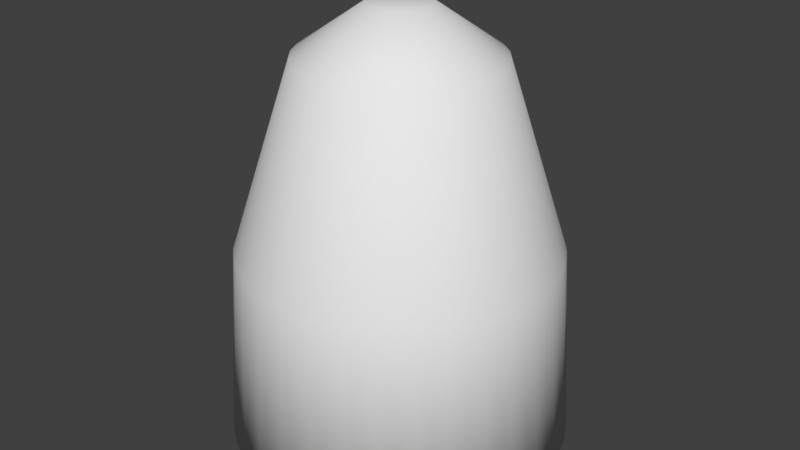 # Source: can_light.blend  (saved by Blender 2.79.0; exported with 4.5.12 LTS)
import bpy
from mathutils import Matrix  # noqa: F401  (used for matrix-valued properties, if any)

bpy.ops.wm.read_factory_settings(use_empty=True)
scene = bpy.context.scene
scene.name = 'Scene'

# ---- collections
col_collection_1 = bpy.data.collections.new('Collection 1'); scene.collection.children.link(col_collection_1)

# ---- world
world_world = bpy.data.worlds.new('World'); scene.world = world_world
world_world.color = (0.05088, 0.05088, 0.05088)
world_world.use_sun_shadow = False
world_world.sun_shadow_jitter_overblur = 0.0
world_world.cycles.sampling_method = 'MANUAL'

# ---- meshes
me_cylinder = bpy.data.meshes.new('Cylinder')
me_cylinder.from_pydata([(-5.753e-08, 1.484, -1.0), (1.766e-08, 0.8513, 2.331), (0.2896, 1.456, -1.0), (0.1661, 0.8349, 2.331), (0.5681, 1.371, -1.0), (0.3258, 0.7865, 2.331), (0.8247, 1.234, -1.0), (0.473, 0.7078, 2.331), (1.05, 1.05, -1.0), (0.602, 0.602, 2.331), (1.234, 0.8247, -1.0), (0.7078, 0.473, 2.331), (1.371, 0.5681, -1.0), (0.7865, 0.3258, 2.331), (1.456, 0.2896, -1.0), (0.8349, 0.1661, 2.331), (1.484, -2.6e-08, -1.0), (0.8513, 1.066e-07, 2.331), (1.456, -0.2896, -1.0), (0.8349, -0.1661, 2.331), (1.371, -0.5681, -1.0), (0.7865, -0.3258, 2.331), (1.234, -0.8247, -1.0), (0.7078, -0.473, 2.331), (1.05, -1.05, -1.0), (0.602, -0.602, 2.331), (0.8247, -1.234, -1.0), (0.473, -0.7078, 2.331), (0.5681, -1.371, -1.0), (0.3258, -0.7865, 2.331), (0.2896, -1.456, -1.0), (0.1661, -0.8349, 2.331), (-5.412e-07, -1.484, -1.0), (-2.597e-07, -0.8513, 2.331), (-0.2896, -1.456, -1.0), (-0.1661, -0.8349, 2.331), (-0.5681, -1.371, -1.0), (-0.3258, -0.7865, 2.331), (-0.8247, -1.234, -1.0), (-0.473, -0.7078, 2.331), (-1.05, -1.05, -1.0), (-0.602, -0.602, 2.331), (-1.234, -0.8247, -1.0), (-0.7078, -0.473, 2.331), (-1.371, -0.5681, -1.0), (-0.7865, -0.3258, 2.331), (-1.456, -0.2896, -1.0), (-0.8349, -0.1661, 2.331), (-1.484, 1.295e-06, -1.0), (-0.8513, 8.644e-07, 2.331), (-1.456, 0.2896, -1.0), (-0.8349, 0.1661, 2.331), (-1.371, 0.5681, -1.0), (-0.7865, 0.3258, 2.331), (-1.234, 0.8247, -1.0), (-0.7078, 0.473, 2.331), (-1.05, 1.05, -1.0), (-0.602, 0.602, 2.331), (-0.8247, 1.234, -1.0), (-0.473, 0.7078, 2.331), (-0.5681, 1.371, -1.0), (-0.3258, 0.7865, 2.331), (-0.2896, 1.456, -1.0), (-0.1661, 0.8349, 2.331), (0.1449, 1.472, -1.001), (0.08309, 0.8437, 2.331), (-1.849e-08, 1.373, 0.7044), (0.2679, 1.347, 0.7044), (0.4292, 1.415, -1.001), (0.2461, 0.8112, 2.331), (0.5256, 1.269, 0.7044), (0.6971, 1.304, -1.001), (0.3996, 0.7476, 2.331), (0.763, 1.142, 0.7044), (0.9381, 1.143, -1.001), (0.5378, 0.6553, 2.331), (0.9712, 0.9712, 0.7044), (1.143, 0.9381, -1.001), (0.6553, 0.5378, 2.331), (1.142, 0.763, 0.7044), (1.304, 0.6971, -1.001), (0.7476, 0.3996, 2.331), (1.269, 0.5256, 0.7044), (1.415, 0.4292, -1.001), (0.8112, 0.2461, 2.331), (1.347, 0.2679, 0.7044), (1.472, 0.1449, -1.001), (0.8437, 0.08309, 2.331), (1.373, 4.288e-08, 0.7044), (1.472, -0.1449, -1.001), (0.8437, -0.08309, 2.331), (1.347, -0.2679, 0.7044), (1.415, -0.4292, -1.001), (0.8112, -0.2461, 2.331), (1.269, -0.5256, 0.7044), (1.304, -0.6971, -1.001), (0.7476, -0.3996, 2.331), (1.142, -0.763, 0.7044), (1.143, -0.9381, -1.001), (0.6553, -0.5378, 2.331), (0.9712, -0.9712, 0.7044), (0.9381, -1.143, -1.001), (0.5378, -0.6553, 2.331), (0.763, -1.142, 0.7044), (0.6971, -1.304, -1.001), (0.3996, -0.7476, 2.331), (0.5256, -1.269, 0.7044), (0.4292, -1.415, -1.001), (0.2461, -0.8112, 2.331), (0.2679, -1.347, 0.7044), (0.1449, -1.472, -1.001), (0.08309, -0.8437, 2.331), (-3.951e-07, -1.373, 0.7044), (-0.1449, -1.472, -1.001), (-0.08309, -0.8437, 2.331), (-0.2679, -1.347, 0.7044), (-0.4292, -1.415, -1.001), (-0.2461, -0.8112, 2.331), (-0.5256, -1.269, 0.7044), (-0.6971, -1.304, -1.001), (-0.3996, -0.7476, 2.331), (-0.763, -1.142, 0.7044), (-0.9381, -1.143, -1.001), (-0.5378, -0.6553, 2.331), (-0.9712, -0.9712, 0.7044), (-1.143, -0.9381, -1.001), (-0.6553, -0.5378, 2.331), (-1.142, -0.763, 0.7044), (-1.304, -0.6971, -1.001), (-0.7476, -0.3996, 2.331), (-1.269, -0.5256, 0.7044), (-1.415, -0.4292, -1.001), (-0.8112, -0.2461, 2.331), (-1.347, -0.2679, 0.7044), (-1.472, -0.1449, -1.001), (-0.8437, -0.08309, 2.331), (-1.373, 1.072e-06, 0.7044), (-1.472, 0.1449, -1.001), (-0.8437, 0.08309, 2.331), (-1.347, 0.2679, 0.7044), (-1.415, 0.4292, -1.001), (-0.8112, 0.2461, 2.331), (-1.269, 0.5256, 0.7044), (-1.304, 0.6971, -1.001), (-0.7476, 0.3996, 2.331), (-1.142, 0.763, 0.7044), (-1.143, 0.9381, -1.001), (-0.6553, 0.5378, 2.331), (-0.9712, 0.9712, 0.7044), (-0.9381, 1.143, -1.001), (-0.5378, 0.6553, 2.331), (-0.763, 1.142, 0.7044), (-0.6971, 1.304, -1.001), (-0.3996, 0.7476, 2.331), (-0.5256, 1.269, 0.7044), (-0.4292, 1.415, -1.001), (-0.2461, 0.8112, 2.331), (-0.2679, 1.347, 0.7044), (-0.1449, 1.472, -1.001), (-0.08309, 0.8437, 2.331), (-0.1342, 1.362, 0.7046), (-0.3974, 1.31, 0.7046), (-0.6453, 1.207, 0.7046), (-0.8684, 1.058, 0.7046), (-1.058, 0.8684, 0.7046), (-1.207, 0.6453, 0.7046), (-1.31, 0.3974, 0.7046), (-1.362, 0.1342, 0.7046), (-1.362, -0.1342, 0.7046), (-1.31, -0.3974, 0.7046), (-1.207, -0.6453, 0.7046), (-1.058, -0.8684, 0.7046), (-0.8684, -1.058, 0.7046), (-0.6453, -1.207, 0.7046), (-0.3974, -1.31, 0.7046), (-0.1342, -1.362, 0.7046), (0.1342, -1.362, 0.7046), (0.3974, -1.31, 0.7046), (0.6453, -1.207, 0.7046), (0.8684, -1.058, 0.7046), (1.058, -0.8684, 0.7046), (1.207, -0.6453, 0.7046), (1.31, -0.3974, 0.7046), (1.362, -0.1342, 0.7046), (1.362, 0.1342, 0.7046), (1.31, 0.3974, 0.7046), (1.207, 0.6453, 0.7046), (1.058, 0.8684, 0.7046), (0.8684, 1.058, 0.7046), (0.6453, 1.207, 0.7046), (0.3974, 1.31, 0.7046), (0.1342, 1.362, 0.7046), (0.0259, 0.263, 2.744), (1.793e-07, 0.2653, 2.743), (0.0767, 0.2529, 2.744), (0.05177, 0.2602, 2.743), (0.1246, 0.233, 2.744), (0.1015, 0.2451, 2.743), (0.1676, 0.2043, 2.744), (0.1474, 0.2206, 2.743), (0.2043, 0.1676, 2.744), (0.1876, 0.1876, 2.743), (0.233, 0.1246, 2.744), (0.2206, 0.1474, 2.743), (0.2529, 0.0767, 2.744), (0.2451, 0.1015, 2.743), (0.263, 0.0259, 2.744), (0.2602, 0.05177, 2.743), (0.263, -0.0259, 2.744), (0.2653, 2.502e-07, 2.743), (0.2529, -0.0767, 2.744), (0.2602, -0.05177, 2.743), (0.233, -0.1246, 2.744), (0.2451, -0.1015, 2.743), (0.2043, -0.1676, 2.744), (0.2206, -0.1474, 2.743), (0.1676, -0.2043, 2.744), (0.1876, -0.1876, 2.743), (0.1246, -0.233, 2.744), (0.1474, -0.2206, 2.743), (0.0767, -0.2529, 2.744), (0.1015, -0.2451, 2.743), (0.0259, -0.263, 2.744), (0.05177, -0.2602, 2.743), (-0.0259, -0.263, 2.744), (9.281e-08, -0.2653, 2.743), (-0.0767, -0.2529, 2.744), (-0.05177, -0.2602, 2.743), (-0.1246, -0.233, 2.744), (-0.1015, -0.2451, 2.743), (-0.1676, -0.2043, 2.744), (-0.1474, -0.2206, 2.743), (-0.2043, -0.1676, 2.744), (-0.1876, -0.1876, 2.743), (-0.233, -0.1246, 2.744), (-0.2206, -0.1474, 2.743), (-0.2529, -0.0767, 2.744), (-0.2451, -0.1015, 2.743), (-0.263, -0.0259, 2.744), (-0.2602, -0.05177, 2.743), (-0.263, 0.0259, 2.744), (-0.2653, 4.864e-07, 2.743), (-0.2529, 0.07671, 2.744), (-0.2602, 0.05177, 2.743), (-0.233, 0.1246, 2.744), (-0.2451, 0.1015, 2.743), (-0.2043, 0.1676, 2.744), (-0.2206, 0.1474, 2.743), (-0.1676, 0.2043, 2.744), (-0.1876, 0.1876, 2.743), (-0.1246, 0.233, 2.744), (-0.1474, 0.2206, 2.743), (-0.0767, 0.2529, 2.744), (-0.1015, 0.2451, 2.743), (-0.0259, 0.263, 2.744), (-0.05177, 0.2602, 2.743), (-5.753e-08, 1.337, -1.01), (1.766e-08, 0.731, 2.244), (0.2608, 1.311, -1.01), (0.1426, 0.717, 2.244), (0.5116, 1.235, -1.01), (0.2798, 0.6754, 2.244), (0.7427, 1.112, -1.01), (0.4061, 0.6078, 2.244), (0.9453, 0.9453, -1.01), (0.5169, 0.5169, 2.244), (1.112, 0.7427, -1.01), (0.6078, 0.4061, 2.244), (1.235, 0.5116, -1.01), (0.6754, 0.2798, 2.244), (1.311, 0.2608, -1.01), (0.717, 0.1426, 2.244), (1.337, -2.6e-08, -1.01), (0.731, 1.066e-07, 2.244), (1.311, -0.2608, -1.01), (0.717, -0.1426, 2.244), (1.235, -0.5116, -1.01), (0.6754, -0.2798, 2.244), (1.112, -0.7427, -1.01), (0.6078, -0.4061, 2.244), (0.9453, -0.9453, -1.01), (0.5169, -0.5169, 2.244), (0.7427, -1.112, -1.01), (0.4061, -0.6078, 2.244), (0.5116, -1.235, -1.01), (0.2798, -0.6754, 2.244), (0.2608, -1.311, -1.01), (0.1426, -0.717, 2.244), (-5.412e-07, -1.337, -1.01), (-2.597e-07, -0.731, 2.244), (-0.2608, -1.311, -1.01), (-0.1426, -0.717, 2.244), (-0.5116, -1.235, -1.01), (-0.2798, -0.6754, 2.244), (-0.7427, -1.112, -1.01), (-0.4061, -0.6078, 2.244), (-0.9453, -0.9453, -1.01), (-0.5169, -0.5169, 2.244), (-1.112, -0.7427, -1.01), (-0.6078, -0.4061, 2.244), (-1.235, -0.5116, -1.01), (-0.6754, -0.2798, 2.244), (-1.311, -0.2608, -1.01), (-0.717, -0.1426, 2.244), (-1.337, 1.295e-06, -1.01), (-0.731, 8.644e-07, 2.244), (-1.311, 0.2608, -1.01), (-0.717, 0.1426, 2.244), (-1.235, 0.5116, -1.01), (-0.6754, 0.2798, 2.244), (-1.112, 0.7427, -1.01), (-0.6078, 0.4061, 2.244), (-0.9453, 0.9453, -1.01), (-0.5169, 0.5169, 2.244), (-0.7427, 1.112, -1.01), (-0.4061, 0.6078, 2.244), (-0.5116, 1.235, -1.01), (-0.2798, 0.6754, 2.244), (-0.2608, 1.311, -1.01), (-0.1426, 0.717, 2.244), (0.1305, 1.325, -1.011), (0.0714, 0.7249, 2.244), (-1.849e-08, 1.228, 0.6769), (0.2396, 1.204, 0.6769), (0.3864, 1.274, -1.011), (0.2115, 0.6971, 2.244), (0.4699, 1.135, 0.6769), (0.6274, 1.174, -1.011), (0.3434, 0.6424, 2.244), (0.6822, 1.021, 0.6769), (0.8444, 1.029, -1.011), (0.4621, 0.5631, 2.244), (0.8683, 0.8683, 0.6769), (1.029, 0.8444, -1.011), (0.5631, 0.4621, 2.244), (1.021, 0.6822, 0.6769), (1.174, 0.6274, -1.011), (0.6424, 0.3434, 2.244), (1.135, 0.4699, 0.6769), (1.274, 0.3864, -1.011), (0.6971, 0.2115, 2.244), (1.204, 0.2396, 0.6769), (1.325, 0.1305, -1.011), (0.7249, 0.0714, 2.244), (1.228, 4.288e-08, 0.6769), (1.325, -0.1305, -1.011), (0.7249, -0.0714, 2.244), (1.204, -0.2396, 0.6769), (1.274, -0.3864, -1.011), (0.6971, -0.2115, 2.244), (1.135, -0.4699, 0.6769), (1.174, -0.6274, -1.011), (0.6424, -0.3434, 2.244), (1.021, -0.6822, 0.6769), (1.029, -0.8444, -1.011), (0.5631, -0.4621, 2.244), (0.8683, -0.8683, 0.6769), (0.8444, -1.029, -1.011), (0.4621, -0.5631, 2.244), (0.6822, -1.021, 0.6769), (0.6274, -1.174, -1.011), (0.3434, -0.6424, 2.244), (0.4699, -1.135, 0.6769), (0.3864, -1.274, -1.011), (0.2115, -0.6971, 2.244), (0.2396, -1.204, 0.6769), (0.1305, -1.325, -1.011), (0.0714, -0.7249, 2.244), (-3.951e-07, -1.228, 0.6769), (-0.1305, -1.325, -1.011), (-0.0714, -0.7249, 2.244), (-0.2396, -1.204, 0.6769), (-0.3864, -1.274, -1.011), (-0.2115, -0.6971, 2.244), (-0.4699, -1.135, 0.6769), (-0.6274, -1.174, -1.011), (-0.3434, -0.6424, 2.244), (-0.6822, -1.021, 0.6769), (-0.8444, -1.029, -1.011), (-0.4621, -0.5631, 2.244), (-0.8683, -0.8683, 0.6769), (-1.029, -0.8444, -1.011), (-0.5631, -0.4621, 2.244), (-1.021, -0.6822, 0.6769), (-1.174, -0.6274, -1.011), (-0.6424, -0.3434, 2.244), (-1.135, -0.4699, 0.6769), (-1.274, -0.3864, -1.011), (-0.6971, -0.2115, 2.244), (-1.204, -0.2396, 0.6769), (-1.325, -0.1305, -1.011), (-0.7249, -0.0714, 2.244), (-1.228, 1.072e-06, 0.6769), (-1.325, 0.1305, -1.011), (-0.7249, 0.0714, 2.244), (-1.204, 0.2396, 0.6769), (-1.274, 0.3864, -1.011), (-0.6971, 0.2115, 2.244), (-1.135, 0.4699, 0.6769), (-1.174, 0.6274, -1.011), (-0.6424, 0.3434, 2.244), (-1.021, 0.6822, 0.6769), (-1.029, 0.8444, -1.011), (-0.5631, 0.4621, 2.244), (-0.8683, 0.8683, 0.6769), (-0.8444, 1.029, -1.011), (-0.4621, 0.5631, 2.244), (-0.6822, 1.021, 0.6769), (-0.6274, 1.174, -1.011), (-0.3434, 0.6424, 2.244), (-0.4699, 1.135, 0.6769), (-0.3864, 1.274, -1.011), (-0.2115, 0.6971, 2.244), (-0.2396, 1.204, 0.6769), (-0.1305, 1.325, -1.011), (-0.0714, 0.7249, 2.244), (-0.1199, 1.218, 0.677), (-0.3551, 1.171, 0.677), (-0.5767, 1.079, 0.677), (-0.7761, 0.9457, 0.677), (-0.9457, 0.7761, 0.677), (-1.079, 0.5767, 0.677), (-1.171, 0.3551, 0.677), (-1.218, 0.1199, 0.677), (-1.218, -0.1199, 0.677), (-1.171, -0.3551, 0.677), (-1.079, -0.5767, 0.677), (-0.9457, -0.7761, 0.677), (-0.7761, -0.9457, 0.677), (-0.5767, -1.079, 0.677), (-0.3551, -1.171, 0.677), (-0.1199, -1.218, 0.677), (0.1199, -1.218, 0.677), (0.3551, -1.171, 0.677), (0.5767, -1.079, 0.677), (0.7761, -0.9457, 0.677), (0.9457, -0.7761, 0.677), (1.079, -0.5767, 0.677), (1.171, -0.3551, 0.677), (1.218, -0.1199, 0.677), (1.218, 0.1199, 0.677), (1.171, 0.3551, 0.677), (1.079, 0.5767, 0.677), (0.9457, 0.7761, 0.677), (0.7761, 0.9457, 0.677), (0.5767, 1.079, 0.677), (0.3551, 1.171, 0.677), (0.1199, 1.218, 0.677), (0.0215, 0.2182, 2.603), (1.793e-07, 0.2182, 2.603), (0.06366, 0.2098, 2.603), (0.04257, 0.214, 2.603), (0.1034, 0.1934, 2.603), (0.08352, 0.2016, 2.603), (0.1391, 0.1695, 2.603), (0.1212, 0.1815, 2.603), (0.1695, 0.1391, 2.603), (0.1543, 0.1543, 2.603), (0.1934, 0.1034, 2.603), (0.1815, 0.1212, 2.603), (0.2098, 0.06366, 2.603), (0.2016, 0.08352, 2.603), (0.2182, 0.0215, 2.603), (0.214, 0.04257, 2.603), (0.2182, -0.0215, 2.603), (0.2182, 2.502e-07, 2.603), (0.2098, -0.06366, 2.603), (0.214, -0.04257, 2.603), (0.1934, -0.1034, 2.603), (0.2016, -0.08352, 2.603), (0.1695, -0.1391, 2.603), (0.1815, -0.1212, 2.603), (0.1391, -0.1695, 2.603), (0.1543, -0.1543, 2.603), (0.1034, -0.1934, 2.603), (0.1212, -0.1815, 2.603), (0.06366, -0.2098, 2.603), (0.08352, -0.2016, 2.603), (0.0215, -0.2182, 2.603), (0.04257, -0.214, 2.603), (-0.0215, -0.2182, 2.603), (9.281e-08, -0.2182, 2.603), (-0.06366, -0.2098, 2.603), (-0.04257, -0.214, 2.603), (-0.1034, -0.1934, 2.603), (-0.08352, -0.2016, 2.603), (-0.1391, -0.1695, 2.603), (-0.1212, -0.1815, 2.603), (-0.1695, -0.1391, 2.603), (-0.1543, -0.1543, 2.603), (-0.1934, -0.1034, 2.603), (-0.1815, -0.1212, 2.603), (-0.2098, -0.06366, 2.603), (-0.2016, -0.08352, 2.603), (-0.2182, -0.0215, 2.603), (-0.214, -0.04257, 2.603), (-0.2182, 0.0215, 2.603), (-0.2182, 4.864e-07, 2.603), (-0.2098, 0.06366, 2.603), (-0.214, 0.04258, 2.603), (-0.1934, 0.1034, 2.603), (-0.2016, 0.08352, 2.603), (-0.1695, 0.1391, 2.603), (-0.1815, 0.1212, 2.603), (-0.1391, 0.1695, 2.603), (-0.1543, 0.1543, 2.603), (-0.1034, 0.1934, 2.603), (-0.1212, 0.1815, 2.603), (-0.06366, 0.2098, 2.603), (-0.08352, 0.2016, 2.603), (-0.0215, 0.2182, 2.603), (-0.04257, 0.214, 2.603)], [], [(191, 65, 3, 67), (190, 69, 5, 70), (189, 72, 7, 73), (188, 75, 9, 76), (187, 78, 11, 79), (186, 81, 13, 82), (185, 84, 15, 85), (184, 87, 17, 88), (183, 90, 19, 91), (182, 93, 21, 94), (181, 96, 23, 97), (180, 99, 25, 100), (179, 102, 27, 103), (178, 105, 29, 106), (177, 108, 31, 109), (176, 111, 33, 112), (175, 114, 35, 115), (174, 117, 37, 118), (173, 120, 39, 121), (172, 123, 41, 124), (171, 126, 43, 127), (170, 129, 45, 130), (169, 132, 47, 133), (168, 135, 49, 136), (167, 138, 51, 139), (166, 141, 53, 142), (165, 144, 55, 145), (164, 147, 57, 148), (163, 150, 59, 151), (162, 153, 61, 154), (123, 39, 231, 230), (161, 156, 63, 157), (160, 159, 1, 66), (158, 160, 66, 0), (62, 157, 160, 158), (157, 63, 159, 160), (155, 161, 157, 62), (60, 154, 161, 155), (154, 61, 156, 161), (152, 162, 154, 60), (58, 151, 162, 152), (151, 59, 153, 162), (149, 163, 151, 58), (56, 148, 163, 149), (148, 57, 150, 163), (146, 164, 148, 56), (54, 145, 164, 146), (145, 55, 147, 164), (143, 165, 145, 54), (52, 142, 165, 143), (142, 53, 144, 165), (140, 166, 142, 52), (50, 139, 166, 140), (139, 51, 141, 166), (137, 167, 139, 50), (48, 136, 167, 137), (136, 49, 138, 167), (134, 168, 136, 48), (46, 133, 168, 134), (133, 47, 135, 168), (131, 169, 133, 46), (44, 130, 169, 131), (130, 45, 132, 169), (128, 170, 130, 44), (42, 127, 170, 128), (127, 43, 129, 170), (125, 171, 127, 42), (40, 124, 171, 125), (124, 41, 126, 171), (122, 172, 124, 40), (38, 121, 172, 122), (121, 39, 123, 172), (119, 173, 121, 38), (36, 118, 173, 119), (118, 37, 120, 173), (116, 174, 118, 36), (34, 115, 174, 116), (115, 35, 117, 174), (113, 175, 115, 34), (32, 112, 175, 113), (112, 33, 114, 175), (110, 176, 112, 32), (30, 109, 176, 110), (109, 31, 111, 176), (107, 177, 109, 30), (28, 106, 177, 107), (106, 29, 108, 177), (104, 178, 106, 28), (26, 103, 178, 104), (103, 27, 105, 178), (101, 179, 103, 26), (24, 100, 179, 101), (100, 25, 102, 179), (98, 180, 100, 24), (22, 97, 180, 98), (97, 23, 99, 180), (95, 181, 97, 22), (20, 94, 181, 95), (94, 21, 96, 181), (92, 182, 94, 20), (18, 91, 182, 92), (91, 19, 93, 182), (89, 183, 91, 18), (16, 88, 183, 89), (88, 17, 90, 183), (86, 184, 88, 16), (14, 85, 184, 86), (85, 15, 87, 184), (83, 185, 85, 14), (12, 82, 185, 83), (82, 13, 84, 185), (80, 186, 82, 12), (10, 79, 186, 80), (79, 11, 81, 186), (77, 187, 79, 10), (8, 76, 187, 77), (76, 9, 78, 187), (74, 188, 76, 8), (6, 73, 188, 74), (73, 7, 75, 188), (71, 189, 73, 6), (4, 70, 189, 71), (70, 5, 72, 189), (68, 190, 70, 4), (2, 67, 190, 68), (67, 3, 69, 190), (64, 191, 67, 2), (0, 66, 191, 64), (66, 1, 65, 191), (195, 192, 193, 254, 255, 252, 253, 250, 251, 248, 249, 246, 247, 244, 245, 242, 243, 240, 241, 238, 239, 236, 237, 234, 235, 232, 233, 230, 231, 228, 229, 226, 227, 224, 225, 222, 223, 220, 221, 218, 219, 216, 217, 214, 215, 212, 213, 210, 211, 208, 209, 206, 207, 204, 205, 202, 203, 200, 201, 198, 199, 196, 197, 194), (47, 132, 236, 239), (150, 57, 249, 248), (1, 159, 254, 193), (72, 5, 197, 196), (13, 81, 202, 205), (99, 23, 215, 214), (31, 108, 220, 223), (126, 41, 233, 232), (49, 135, 238, 241), (153, 59, 251, 250), (75, 7, 199, 198), (15, 84, 204, 207), (102, 25, 217, 216), (33, 111, 222, 225), (129, 43, 235, 234), (51, 138, 240, 243), (156, 61, 253, 252), (78, 9, 201, 200), (17, 87, 206, 209), (105, 27, 219, 218), (35, 114, 224, 227), (132, 45, 237, 236), (53, 141, 242, 245), (159, 63, 255, 254), (81, 11, 203, 202), (19, 90, 208, 211), (108, 29, 221, 220), (37, 117, 226, 229), (3, 65, 192, 195), (135, 47, 239, 238), (55, 144, 244, 247), (84, 13, 205, 204), (21, 93, 210, 213), (111, 31, 223, 222), (39, 120, 228, 231), (138, 49, 241, 240), (57, 147, 246, 249), (5, 69, 194, 197), (87, 15, 207, 206), (23, 96, 212, 215), (114, 33, 225, 224), (41, 123, 230, 233), (141, 51, 243, 242), (59, 150, 248, 251), (7, 72, 196, 199), (90, 17, 209, 208), (25, 99, 214, 217), (117, 35, 227, 226), (43, 126, 232, 235), (65, 1, 193, 192), (144, 53, 245, 244), (61, 153, 250, 253), (9, 75, 198, 201), (93, 19, 211, 210), (27, 102, 216, 219), (120, 37, 229, 228), (45, 129, 234, 237), (147, 55, 247, 246), (63, 156, 252, 255), (69, 3, 195, 194), (11, 78, 200, 203), (96, 21, 213, 212), (29, 105, 218, 221), (447, 323, 259, 321), (446, 326, 261, 325), (445, 329, 263, 328), (444, 332, 265, 331), (443, 335, 267, 334), (442, 338, 269, 337), (441, 341, 271, 340), (440, 344, 273, 343), (439, 347, 275, 346), (438, 350, 277, 349), (437, 353, 279, 352), (436, 356, 281, 355), (435, 359, 283, 358), (434, 362, 285, 361), (433, 365, 287, 364), (432, 368, 289, 367), (431, 371, 291, 370), (430, 374, 293, 373), (429, 377, 295, 376), (428, 380, 297, 379), (427, 383, 299, 382), (426, 386, 301, 385), (425, 389, 303, 388), (424, 392, 305, 391), (423, 395, 307, 394), (422, 398, 309, 397), (421, 401, 311, 400), (420, 404, 313, 403), (419, 407, 315, 406), (418, 410, 317, 409), (379, 486, 487, 295), (417, 413, 319, 412), (416, 322, 257, 415), (414, 256, 322, 416), (318, 414, 416, 413), (413, 416, 415, 319), (411, 318, 413, 417), (316, 411, 417, 410), (410, 417, 412, 317), (408, 316, 410, 418), (314, 408, 418, 407), (407, 418, 409, 315), (405, 314, 407, 419), (312, 405, 419, 404), (404, 419, 406, 313), (402, 312, 404, 420), (310, 402, 420, 401), (401, 420, 403, 311), (399, 310, 401, 421), (308, 399, 421, 398), (398, 421, 400, 309), (396, 308, 398, 422), (306, 396, 422, 395), (395, 422, 397, 307), (393, 306, 395, 423), (304, 393, 423, 392), (392, 423, 394, 305), (390, 304, 392, 424), (302, 390, 424, 389), (389, 424, 391, 303), (387, 302, 389, 425), (300, 387, 425, 386), (386, 425, 388, 301), (384, 300, 386, 426), (298, 384, 426, 383), (383, 426, 385, 299), (381, 298, 383, 427), (296, 381, 427, 380), (380, 427, 382, 297), (378, 296, 380, 428), (294, 378, 428, 377), (377, 428, 379, 295), (375, 294, 377, 429), (292, 375, 429, 374), (374, 429, 376, 293), (372, 292, 374, 430), (290, 372, 430, 371), (371, 430, 373, 291), (369, 290, 371, 431), (288, 369, 431, 368), (368, 431, 370, 289), (366, 288, 368, 432), (286, 366, 432, 365), (365, 432, 367, 287), (363, 286, 365, 433), (284, 363, 433, 362), (362, 433, 364, 285), (360, 284, 362, 434), (282, 360, 434, 359), (359, 434, 361, 283), (357, 282, 359, 435), (280, 357, 435, 356), (356, 435, 358, 281), (354, 280, 356, 436), (278, 354, 436, 353), (353, 436, 355, 279), (351, 278, 353, 437), (276, 351, 437, 350), (350, 437, 352, 277), (348, 276, 350, 438), (274, 348, 438, 347), (347, 438, 349, 275), (345, 274, 347, 439), (272, 345, 439, 344), (344, 439, 346, 273), (342, 272, 344, 440), (270, 342, 440, 341), (341, 440, 343, 271), (339, 270, 341, 441), (268, 339, 441, 338), (338, 441, 340, 269), (336, 268, 338, 442), (266, 336, 442, 335), (335, 442, 337, 267), (333, 266, 335, 443), (264, 333, 443, 332), (332, 443, 334, 265), (330, 264, 332, 444), (262, 330, 444, 329), (329, 444, 331, 263), (327, 262, 329, 445), (260, 327, 445, 326), (326, 445, 328, 261), (324, 260, 326, 446), (258, 324, 446, 323), (323, 446, 325, 259), (320, 258, 323, 447), (256, 320, 447, 322), (322, 447, 321, 257), (451, 450, 453, 452, 455, 454, 457, 456, 459, 458, 461, 460, 463, 462, 465, 464, 467, 466, 469, 468, 471, 470, 473, 472, 475, 474, 477, 476, 479, 478, 481, 480, 483, 482, 485, 484, 487, 486, 489, 488, 491, 490, 493, 492, 495, 494, 497, 496, 499, 498, 501, 500, 503, 502, 505, 504, 507, 506, 509, 508, 511, 510, 449, 448), (303, 495, 492, 388), (406, 504, 505, 313), (257, 449, 510, 415), (328, 452, 453, 261), (269, 461, 458, 337), (355, 470, 471, 279), (287, 479, 476, 364), (382, 488, 489, 297), (305, 497, 494, 391), (409, 506, 507, 315), (331, 454, 455, 263), (271, 463, 460, 340), (358, 472, 473, 281), (289, 481, 478, 367), (385, 490, 491, 299), (307, 499, 496, 394), (412, 508, 509, 317), (334, 456, 457, 265), (273, 465, 462, 343), (361, 474, 475, 283), (291, 483, 480, 370), (388, 492, 493, 301), (309, 501, 498, 397), (415, 510, 511, 319), (337, 458, 459, 267), (275, 467, 464, 346), (364, 476, 477, 285), (293, 485, 482, 373), (259, 451, 448, 321), (391, 494, 495, 303), (311, 503, 500, 400), (340, 460, 461, 269), (277, 469, 466, 349), (367, 478, 479, 287), (295, 487, 484, 376), (394, 496, 497, 305), (313, 505, 502, 403), (261, 453, 450, 325), (343, 462, 463, 271), (279, 471, 468, 352), (370, 480, 481, 289), (297, 489, 486, 379), (397, 498, 499, 307), (315, 507, 504, 406), (263, 455, 452, 328), (346, 464, 465, 273), (281, 473, 470, 355), (373, 482, 483, 291), (299, 491, 488, 382), (321, 448, 449, 257), (400, 500, 501, 309), (317, 509, 506, 409), (265, 457, 454, 331), (349, 466, 467, 275), (283, 475, 472, 358), (376, 484, 485, 293), (301, 493, 490, 385), (403, 502, 503, 311), (319, 511, 508, 412), (325, 450, 451, 259), (267, 459, 456, 334), (352, 468, 469, 277), (285, 477, 474, 361), (64, 2, 258, 320), (68, 4, 260, 324), (71, 6, 262, 327), (74, 8, 264, 330), (77, 10, 266, 333), (80, 12, 268, 336), (83, 14, 270, 339), (86, 16, 272, 342), (89, 18, 274, 345), (92, 20, 276, 348), (95, 22, 278, 351), (98, 24, 280, 354), (101, 26, 282, 357), (104, 28, 284, 360), (107, 30, 286, 363), (110, 32, 288, 366), (113, 34, 290, 369), (116, 36, 292, 372), (119, 38, 294, 375), (122, 40, 296, 378), (125, 42, 298, 381), (128, 44, 300, 384), (131, 46, 302, 387), (134, 48, 304, 390), (137, 50, 306, 393), (140, 52, 308, 396), (143, 54, 310, 399), (146, 56, 312, 402), (149, 58, 314, 405), (152, 60, 316, 408), (155, 62, 318, 411), (158, 0, 256, 414), (0, 64, 320, 256), (2, 68, 324, 258), (4, 71, 327, 260), (6, 74, 330, 262), (8, 77, 333, 264), (10, 80, 336, 266), (12, 83, 339, 268), (14, 86, 342, 270), (16, 89, 345, 272), (18, 92, 348, 274), (20, 95, 351, 276), (22, 98, 354, 278), (24, 101, 357, 280), (26, 104, 360, 282), (28, 107, 363, 284), (30, 110, 366, 286), (32, 113, 369, 288), (34, 116, 372, 290), (36, 119, 375, 292), (38, 122, 378, 294), (40, 125, 381, 296), (42, 128, 384, 298), (44, 131, 387, 300), (46, 134, 390, 302), (48, 137, 393, 304), (50, 140, 396, 306), (52, 143, 399, 308), (54, 146, 402, 310), (56, 149, 405, 312), (58, 152, 408, 314), (60, 155, 411, 316), (62, 158, 414, 318)])
me_cylinder.polygons.foreach_set('use_smooth', [True] * 450)
_uv = me_cylinder.uv_layers.new(name='UVMap')
_uv.uv.foreach_set('vector', [0.2311, 0.1619, 0.2832, 0.2532, 0.2797, 0.2558, 0.2237, 0.1661, 0.2166, 0.1708, 0.2766, 0.2588, 0.2734, 0.2619, 0.2094, 0.1756, 0.2025, 0.1807, 0.2706, 0.2653, 0.2676, 0.2688, 0.1956, 0.1861, 0.1888, 0.1918, 0.265, 0.2728, 0.2623, 0.2767, 0.1821, 0.1977, 0.1756, 0.204, 0.26, 0.2811, 0.2575, 0.2856, 0.169, 0.2105, 0.1627, 0.2173, 0.2556, 0.2905, 0.2534, 0.2955, 0.1563, 0.2243, 0.1502, 0.2317, 0.2517, 0.3009, 0.2499, 0.3066, 0.144, 0.2393, 0.1379, 0.2472, 0.2486, 0.3126, 0.2472, 0.3189, 0.1318, 0.2554, 0.1259, 0.264, 0.2463, 0.3256, 0.2453, 0.3327, 0.1199, 0.2728, 0.114, 0.2821, 0.245, 0.3402, 0.2446, 0.3481, 0.1081, 0.2915, 0.5525, 0.2949, 0.4101, 0.3457, 0.4103, 0.3379, 0.547, 0.2848, 0.5413, 0.275, 0.4098, 0.3304, 0.4094, 0.3234, 0.5356, 0.2655, 0.5298, 0.2564, 0.4084, 0.3167, 0.4075, 0.3103, 0.524, 0.2476, 0.518, 0.2392, 0.406, 0.3043, 0.4047, 0.2985, 0.512, 0.231, 0.5058, 0.2232, 0.4028, 0.2931, 0.4011, 0.2879, 0.4996, 0.2157, 0.4931, 0.2085, 0.3989, 0.2831, 0.3968, 0.2784, 0.4867, 0.2015, 0.48, 0.195, 0.3943, 0.2741, 0.3919, 0.2699, 0.4733, 0.1886, 0.4663, 0.1827, 0.3891, 0.2662, 0.3865, 0.2624, 0.4593, 0.177, 0.4521, 0.1716, 0.3835, 0.2592, 0.3806, 0.2559, 0.4449, 0.1666, 0.4375, 0.1619, 0.3773, 0.2531, 0.3742, 0.2502, 0.43, 0.1575, 0.4224, 0.1534, 0.3708, 0.2479, 0.3676, 0.2455, 0.4146, 0.1497, 0.4068, 0.1464, 0.364, 0.2436, 0.3606, 0.2416, 0.3989, 0.1434, 0.3909, 0.1408, 0.3569, 0.2402, 0.3534, 0.2387, 0.3828, 0.1385, 0.3746, 0.1367, 0.3496, 0.2377, 0.346, 0.2366, 0.3664, 0.1352, 0.3582, 0.1342, 0.3422, 0.236, 0.3384, 0.2354, 0.35, 0.1334, 0.3417, 0.133, 0.3346, 0.2353, 0.3308, 0.2351, 0.3335, 0.1329, 0.3252, 0.1333, 0.327, 0.2354, 0.3232, 0.2356, 0.317, 0.1339, 0.3089, 0.1349, 0.3194, 0.2363, 0.3156, 0.237, 0.3008, 0.1362, 0.2927, 0.1379, 0.3119, 0.2381, 0.3081, 0.2391, 0.2847, 0.1398, 0.2768, 0.1421, 0.3044, 0.2407, 0.3007, 0.2421, 0.269, 0.1446, 0.3773, 0.2531, 0.3806, 0.2559, 0.3484, 0.2865, 0.3475, 0.2849, 0.2612, 0.1475, 0.2971, 0.2441, 0.2935, 0.2459, 0.2535, 0.1506, 0.246, 0.1541, 0.29, 0.2482, 0.2865, 0.2505, 0.2384, 0.1578, 0.1963, 0.03793, 0.246, 0.1541, 0.2384, 0.1578, 0.1852, 0.04337, 0.2077, 0.03288, 0.2535, 0.1506, 0.246, 0.1541, 0.1963, 0.03793, 0.2535, 0.1506, 0.2935, 0.2459, 0.29, 0.2482, 0.246, 0.1541, 0.2192, 0.02806, 0.2612, 0.1475, 0.2535, 0.1506, 0.2077, 0.03288, 0.231, 0.02365, 0.269, 0.1446, 0.2612, 0.1475, 0.2192, 0.02806, 0.269, 0.1446, 0.3007, 0.2421, 0.2971, 0.2441, 0.2612, 0.1475, 0.2429, 0.0195, 0.2768, 0.1421, 0.269, 0.1446, 0.231, 0.02365, 0.2551, 0.01579, 0.2847, 0.1398, 0.2768, 0.1421, 0.2429, 0.0195, 0.2847, 0.1398, 0.3081, 0.2391, 0.3044, 0.2407, 0.2768, 0.1421, 0.2674, 0.01236, 0.2927, 0.1379, 0.2847, 0.1398, 0.2551, 0.01579, 0.28, 0.009399, 0.3008, 0.1362, 0.2927, 0.1379, 0.2674, 0.01236, 0.3008, 0.1362, 0.3156, 0.237, 0.3119, 0.2381, 0.2927, 0.1379, 0.2927, 0.006736, 0.3089, 0.1349, 0.3008, 0.1362, 0.28, 0.009399, 0.3056, 0.004573, 0.317, 0.1339, 0.3089, 0.1349, 0.2927, 0.006736, 0.317, 0.1339, 0.3232, 0.2356, 0.3194, 0.2363, 0.3089, 0.1349, 0.3187, 0.002738, 0.3252, 0.1333, 0.317, 0.1339, 0.3056, 0.004573, 0.332, 0.001432, 0.3335, 0.1329, 0.3252, 0.1333, 0.3187, 0.002738, 0.3335, 0.1329, 0.3308, 0.2351, 0.327, 0.2354, 0.3252, 0.1333, 0.3454, 0.0004822, 0.3417, 0.133, 0.3335, 0.1329, 0.332, 0.001432, 0.359, 9.461e-05, 0.35, 0.1334, 0.3417, 0.133, 0.3454, 0.0004822, 0.35, 0.1334, 0.3384, 0.2354, 0.3346, 0.2353, 0.3417, 0.133, 0.3728, 9.479e-05, 0.3582, 0.1342, 0.35, 0.1334, 0.359, 9.461e-05, 0.3867, 0.0006908, 0.3664, 0.1352, 0.3582, 0.1342, 0.3728, 9.479e-05, 0.3664, 0.1352, 0.346, 0.2366, 0.3422, 0.236, 0.3582, 0.1342, 0.4007, 0.001709, 0.3746, 0.1367, 0.3664, 0.1352, 0.3867, 0.0006908, 0.4149, 0.003359, 0.3828, 0.1385, 0.3746, 0.1367, 0.4007, 0.001709, 0.3828, 0.1385, 0.3534, 0.2387, 0.3496, 0.2377, 0.3746, 0.1367, 0.4292, 0.00547, 0.3909, 0.1408, 0.3828, 0.1385, 0.4149, 0.003359, 0.4424, 0.01071, 0.3989, 0.1434, 0.3909, 0.1408, 0.4292, 0.00547, 0.3989, 0.1434, 0.3606, 0.2416, 0.3569, 0.2402, 0.3909, 0.1408, 0.4552, 0.01624, 0.4068, 0.1464, 0.3989, 0.1434, 0.4424, 0.01071, 0.4677, 0.0222, 0.4146, 0.1497, 0.4068, 0.1464, 0.4552, 0.01624, 0.4146, 0.1497, 0.3676, 0.2455, 0.364, 0.2436, 0.4068, 0.1464, 0.4799, 0.02842, 0.4224, 0.1534, 0.4146, 0.1497, 0.4677, 0.0222, 0.4918, 0.03504, 0.43, 0.1575, 0.4224, 0.1534, 0.4799, 0.02842, 0.43, 0.1575, 0.3742, 0.2502, 0.3708, 0.2479, 0.4224, 0.1534, 0.5034, 0.04188, 0.4375, 0.1619, 0.43, 0.1575, 0.4918, 0.03504, 0.5147, 0.0491, 0.4449, 0.1666, 0.4375, 0.1619, 0.5034, 0.04188, 0.4449, 0.1666, 0.3806, 0.2559, 0.3773, 0.2531, 0.4375, 0.1619, 0.5258, 0.05652, 0.4521, 0.1716, 0.4449, 0.1666, 0.5147, 0.0491, 0.5366, 0.06428, 0.4593, 0.177, 0.4521, 0.1716, 0.5258, 0.05652, 0.4593, 0.177, 0.3865, 0.2624, 0.3835, 0.2592, 0.4521, 0.1716, 0.5471, 0.07221, 0.4663, 0.1827, 0.4593, 0.177, 0.5366, 0.06428, 0.5574, 0.08047, 0.4733, 0.1886, 0.4663, 0.1827, 0.5471, 0.07221, 0.4733, 0.1886, 0.3919, 0.2699, 0.3891, 0.2662, 0.4663, 0.1827, 0.5674, 0.08887, 0.48, 0.195, 0.4733, 0.1886, 0.5574, 0.08047, 0.5772, 0.09756, 0.4867, 0.2015, 0.48, 0.195, 0.5674, 0.08887, 0.4867, 0.2015, 0.3968, 0.2784, 0.3943, 0.2741, 0.48, 0.195, 0.5868, 0.1064, 0.4931, 0.2085, 0.4867, 0.2015, 0.5772, 0.09756, 0.5961, 0.1155, 0.4996, 0.2157, 0.4931, 0.2085, 0.5868, 0.1064, 0.4996, 0.2157, 0.4011, 0.2879, 0.3989, 0.2831, 0.4931, 0.2085, 0.6053, 0.1247, 0.5058, 0.2232, 0.4996, 0.2157, 0.5961, 0.1155, 0.6141, 0.1341, 0.512, 0.231, 0.5058, 0.2232, 0.6053, 0.1247, 0.512, 0.231, 0.4047, 0.2985, 0.4028, 0.2931, 0.5058, 0.2232, 0.6229, 0.1437, 0.518, 0.2392, 0.512, 0.231, 0.6141, 0.1341, 0.6314, 0.1534, 0.524, 0.2476, 0.518, 0.2392, 0.6229, 0.1437, 0.524, 0.2476, 0.4075, 0.3103, 0.406, 0.3043, 0.518, 0.2392, 0.6399, 0.1632, 0.5298, 0.2564, 0.524, 0.2476, 0.6314, 0.1534, 0.6481, 0.1733, 0.5356, 0.2655, 0.5298, 0.2564, 0.6399, 0.1632, 0.5356, 0.2655, 0.4094, 0.3234, 0.4084, 0.3167, 0.5298, 0.2564, 0.6562, 0.1833, 0.5413, 0.275, 0.5356, 0.2655, 0.6481, 0.1733, 0.6642, 0.1935, 0.547, 0.2848, 0.5413, 0.275, 0.6562, 0.1833, 0.547, 0.2848, 0.4103, 0.3379, 0.4098, 0.3304, 0.5413, 0.275, 0.6721, 0.2038, 0.5525, 0.2949, 0.547, 0.2848, 0.6642, 0.1935, 0.6799, 0.2142, 0.5581, 0.3054, 0.5525, 0.2949, 0.6721, 0.2038, 0.5581, 0.3054, 0.41, 0.354, 0.4101, 0.3457, 0.5525, 0.2949, 0.008007, 0.1893, 0.114, 0.2821, 0.1081, 0.2915, 9.461e-05, 0.1985, 0.01608, 0.1802, 0.1199, 0.2728, 0.114, 0.2821, 0.008007, 0.1893, 0.1199, 0.2728, 0.2453, 0.3327, 0.245, 0.3402, 0.114, 0.2821, 0.02415, 0.1712, 0.1259, 0.264, 0.1199, 0.2728, 0.01608, 0.1802, 0.03241, 0.1623, 0.1318, 0.2554, 0.1259, 0.264, 0.02415, 0.1712, 0.1318, 0.2554, 0.2472, 0.3189, 0.2463, 0.3256, 0.1259, 0.264, 0.0407, 0.1534, 0.1379, 0.2472, 0.1318, 0.2554, 0.03241, 0.1623, 0.0492, 0.1448, 0.144, 0.2393, 0.1379, 0.2472, 0.0407, 0.1534, 0.144, 0.2393, 0.2499, 0.3066, 0.2486, 0.3126, 0.1379, 0.2472, 0.05775, 0.1363, 0.1502, 0.2317, 0.144, 0.2393, 0.0492, 0.1448, 0.06653, 0.1279, 0.1563, 0.2243, 0.1502, 0.2317, 0.05775, 0.1363, 0.1563, 0.2243, 0.2534, 0.2955, 0.2517, 0.3009, 0.1502, 0.2317, 0.07538, 0.1197, 0.1627, 0.2173, 0.1563, 0.2243, 0.06653, 0.1279, 0.08448, 0.1117, 0.169, 0.2105, 0.1627, 0.2173, 0.07538, 0.1197, 0.169, 0.2105, 0.2575, 0.2856, 0.2556, 0.2905, 0.1627, 0.2173, 0.09367, 0.1038, 0.1756, 0.204, 0.169, 0.2105, 0.08448, 0.1117, 0.1031, 0.09619, 0.1821, 0.1977, 0.1756, 0.204, 0.09367, 0.1038, 0.1821, 0.1977, 0.2623, 0.2767, 0.26, 0.2811, 0.1756, 0.204, 0.1127, 0.08871, 0.1888, 0.1918, 0.1821, 0.1977, 0.1031, 0.09619, 0.1225, 0.08153, 0.1956, 0.1861, 0.1888, 0.1918, 0.1127, 0.08871, 0.1956, 0.1861, 0.2676, 0.2688, 0.265, 0.2728, 0.1888, 0.1918, 0.1324, 0.0745, 0.2025, 0.1807, 0.1956, 0.1861, 0.1225, 0.08153, 0.1426, 0.06778, 0.2094, 0.1756, 0.2025, 0.1807, 0.1324, 0.0745, 0.2094, 0.1756, 0.2734, 0.2619, 0.2706, 0.2653, 0.2025, 0.1807, 0.1529, 0.06123, 0.2166, 0.1708, 0.2094, 0.1756, 0.1426, 0.06778, 0.1635, 0.05503, 0.2237, 0.1661, 0.2166, 0.1708, 0.1529, 0.06123, 0.2237, 0.1661, 0.2797, 0.2558, 0.2766, 0.2588, 0.2166, 0.1708, 0.1742, 0.04902, 0.2311, 0.1619, 0.2237, 0.1661, 0.1635, 0.05503, 0.1852, 0.04337, 0.2384, 0.1578, 0.2311, 0.1619, 0.1742, 0.04902, 0.2384, 0.1578, 0.2865, 0.2505, 0.2832, 0.2532, 0.2311, 0.1619, 0.3068, 0.2924, 0.3076, 0.2913, 0.3088, 0.2889, 0.3103, 0.2868, 0.3117, 0.2847, 0.3134, 0.2829, 0.3149, 0.2811, 0.3167, 0.2797, 0.3183, 0.2783, 0.32, 0.2773, 0.3218, 0.2764, 0.3237, 0.2758, 0.3255, 0.2751, 0.3272, 0.2748, 0.329, 0.2744, 0.3308, 0.2743, 0.3325, 0.2743, 0.3342, 0.2746, 0.3359, 0.2749, 0.3375, 0.2755, 0.3391, 0.2761, 0.3405, 0.277, 0.3419, 0.2779, 0.3432, 0.2791, 0.3445, 0.2803, 0.3456, 0.2817, 0.3467, 0.2832, 0.3475, 0.2849, 0.3484, 0.2865, 0.349, 0.2883, 0.3496, 0.2901, 0.3498, 0.2921, 0.3501, 0.294, 0.3499, 0.2962, 0.3498, 0.2982, 0.3492, 0.3005, 0.3486, 0.3028, 0.3475, 0.3051, 0.3464, 0.3077, 0.3446, 0.3103, 0.3431, 0.3128, 0.341, 0.3151, 0.3388, 0.3174, 0.3362, 0.3195, 0.3335, 0.3216, 0.3303, 0.3234, 0.327, 0.3251, 0.3238, 0.3234, 0.3208, 0.3216, 0.3182, 0.3196, 0.3157, 0.318, 0.3137, 0.3163, 0.3118, 0.3142, 0.3104, 0.3119, 0.3091, 0.3098, 0.3081, 0.3076, 0.3072, 0.3055, 0.3067, 0.3035, 0.3061, 0.3017, 0.3059, 0.2999, 0.3057, 0.2982, 0.3058, 0.2966, 0.3059, 0.2951, 0.3064, 0.2938, 0.3534, 0.2387, 0.3569, 0.2402, 0.3405, 0.277, 0.3391, 0.2761, 0.3119, 0.2381, 0.3156, 0.237, 0.3218, 0.2764, 0.32, 0.2773, 0.2865, 0.2505, 0.29, 0.2482, 0.3103, 0.2868, 0.3088, 0.2889, 0.2706, 0.2653, 0.2734, 0.2619, 0.3059, 0.2951, 0.3058, 0.2966, 0.2534, 0.2955, 0.2556, 0.2905, 0.3081, 0.3076, 0.3091, 0.3098, 0.4098, 0.3304, 0.4103, 0.3379, 0.3335, 0.3216, 0.3362, 0.3195, 0.4011, 0.2879, 0.4028, 0.2931, 0.3475, 0.3051, 0.3486, 0.3028, 0.3708, 0.2479, 0.3742, 0.2502, 0.3467, 0.2832, 0.3456, 0.2817, 0.346, 0.2366, 0.3496, 0.2377, 0.3375, 0.2755, 0.3359, 0.2749, 0.3044, 0.2407, 0.3081, 0.2391, 0.3183, 0.2783, 0.3167, 0.2797, 0.265, 0.2728, 0.2676, 0.2688, 0.3057, 0.2982, 0.3059, 0.2999, 0.2499, 0.3066, 0.2517, 0.3009, 0.3104, 0.3119, 0.3118, 0.3142, 0.4084, 0.3167, 0.4094, 0.3234, 0.3388, 0.3174, 0.341, 0.3151, 0.3968, 0.2784, 0.3989, 0.2831, 0.3492, 0.3005, 0.3498, 0.2982, 0.364, 0.2436, 0.3676, 0.2455, 0.3445, 0.2803, 0.3432, 0.2791, 0.3384, 0.2354, 0.3422, 0.236, 0.3342, 0.2746, 0.3325, 0.2743, 0.2971, 0.2441, 0.3007, 0.2421, 0.3149, 0.2811, 0.3134, 0.2829, 0.26, 0.2811, 0.2623, 0.2767, 0.3061, 0.3017, 0.3067, 0.3035, 0.2472, 0.3189, 0.2486, 0.3126, 0.3137, 0.3163, 0.3157, 0.318, 0.406, 0.3043, 0.4075, 0.3103, 0.3431, 0.3128, 0.3446, 0.3103, 0.3919, 0.2699, 0.3943, 0.2741, 0.3499, 0.2962, 0.3501, 0.294, 0.3569, 0.2402, 0.3606, 0.2416, 0.3419, 0.2779, 0.3405, 0.277, 0.3308, 0.2351, 0.3346, 0.2353, 0.3308, 0.2743, 0.329, 0.2744, 0.29, 0.2482, 0.2935, 0.2459, 0.3117, 0.2847, 0.3103, 0.2868, 0.2556, 0.2905, 0.2575, 0.2856, 0.3072, 0.3055, 0.3081, 0.3076, 0.2453, 0.3327, 0.2463, 0.3256, 0.3182, 0.3196, 0.3208, 0.3216, 0.4028, 0.2931, 0.4047, 0.2985, 0.3464, 0.3077, 0.3475, 0.3051, 0.3865, 0.2624, 0.3891, 0.2662, 0.3498, 0.2921, 0.3496, 0.2901, 0.2797, 0.2558, 0.2832, 0.2532, 0.3076, 0.2913, 0.3068, 0.2924, 0.3496, 0.2377, 0.3534, 0.2387, 0.3391, 0.2761, 0.3375, 0.2755, 0.3232, 0.2356, 0.327, 0.2354, 0.3272, 0.2748, 0.3255, 0.2751, 0.2517, 0.3009, 0.2534, 0.2955, 0.3091, 0.3098, 0.3104, 0.3119, 0.2446, 0.3481, 0.245, 0.3402, 0.3238, 0.3234, 0.327, 0.3251, 0.3989, 0.2831, 0.4011, 0.2879, 0.3486, 0.3028, 0.3492, 0.3005, 0.3806, 0.2559, 0.3835, 0.2592, 0.349, 0.2883, 0.3484, 0.2865, 0.3422, 0.236, 0.346, 0.2366, 0.3359, 0.2749, 0.3342, 0.2746, 0.3156, 0.237, 0.3194, 0.2363, 0.3237, 0.2758, 0.3218, 0.2764, 0.2734, 0.2619, 0.2766, 0.2588, 0.3064, 0.2938, 0.3059, 0.2951, 0.2486, 0.3126, 0.2499, 0.3066, 0.3118, 0.3142, 0.3137, 0.3163, 0.4103, 0.3379, 0.4101, 0.3457, 0.3303, 0.3234, 0.3335, 0.3216, 0.3943, 0.2741, 0.3968, 0.2784, 0.3498, 0.2982, 0.3499, 0.2962, 0.3742, 0.2502, 0.3773, 0.2531, 0.3475, 0.2849, 0.3467, 0.2832, 0.3346, 0.2353, 0.3384, 0.2354, 0.3325, 0.2743, 0.3308, 0.2743, 0.3081, 0.2391, 0.3119, 0.2381, 0.32, 0.2773, 0.3183, 0.2783, 0.2676, 0.2688, 0.2706, 0.2653, 0.3058, 0.2966, 0.3057, 0.2982, 0.2463, 0.3256, 0.2472, 0.3189, 0.3157, 0.318, 0.3182, 0.3196, 0.4094, 0.3234, 0.4098, 0.3304, 0.3362, 0.3195, 0.3388, 0.3174, 0.3891, 0.2662, 0.3919, 0.2699, 0.3501, 0.294, 0.3498, 0.2921, 0.3676, 0.2455, 0.3708, 0.2479, 0.3456, 0.2817, 0.3445, 0.2803, 0.2832, 0.2532, 0.2865, 0.2505, 0.3088, 0.2889, 0.3076, 0.2913, 0.327, 0.2354, 0.3308, 0.2351, 0.329, 0.2744, 0.3272, 0.2748, 0.3007, 0.2421, 0.3044, 0.2407, 0.3167, 0.2797, 0.3149, 0.2811, 0.2623, 0.2767, 0.265, 0.2728, 0.3059, 0.2999, 0.3061, 0.3017, 0.245, 0.3402, 0.2453, 0.3327, 0.3208, 0.3216, 0.3238, 0.3234, 0.4075, 0.3103, 0.4084, 0.3167, 0.341, 0.3151, 0.3431, 0.3128, 0.3835, 0.2592, 0.3865, 0.2624, 0.3496, 0.2901, 0.349, 0.2883, 0.3606, 0.2416, 0.364, 0.2436, 0.3432, 0.2791, 0.3419, 0.2779, 0.3194, 0.2363, 0.3232, 0.2356, 0.3255, 0.2751, 0.3237, 0.2758, 0.2935, 0.2459, 0.2971, 0.2441, 0.3134, 0.2829, 0.3117, 0.2847, 0.2766, 0.2588, 0.2797, 0.2558, 0.3068, 0.2924, 0.3064, 0.2938, 0.2575, 0.2856, 0.26, 0.2811, 0.3067, 0.3035, 0.3072, 0.3055, 0.4101, 0.3457, 0.41, 0.354, 0.327, 0.3251, 0.3303, 0.3234, 0.4047, 0.2985, 0.406, 0.3043, 0.3446, 0.3103, 0.3464, 0.3077, 0.9047, 0.1899, 0.912, 0.1852, 0.9506, 0.2817, 0.9462, 0.282, 0.9198, 0.1806, 0.9278, 0.1762, 0.96, 0.2823, 0.9552, 0.2819, 0.9363, 0.172, 0.9449, 0.1679, 0.9701, 0.2841, 0.9649, 0.2831, 0.9541, 0.164, 0.9635, 0.1602, 0.9812, 0.2874, 0.9755, 0.2856, 0.9734, 0.1566, 0.9835, 0.1531, 0.9934, 0.2925, 0.9871, 0.2898, 0.9881, 0.5039, 0.9777, 0.5005, 0.99, 0.3653, 0.9963, 0.3621, 0.9679, 0.4969, 0.9583, 0.4933, 0.9781, 0.37, 0.9839, 0.3677, 0.9492, 0.4894, 0.9403, 0.4854, 0.9672, 0.3728, 0.9725, 0.3715, 0.932, 0.4813, 0.9238, 0.477, 0.9574, 0.3742, 0.9622, 0.3736, 0.9161, 0.4726, 0.9085, 0.468, 0.9483, 0.3743, 0.9528, 0.3743, 0.9014, 0.4633, 0.8945, 0.4584, 0.9401, 0.3733, 0.9441, 0.3739, 0.8881, 0.4533, 0.8818, 0.4481, 0.9327, 0.3714, 0.9364, 0.3724, 0.8759, 0.4427, 0.8703, 0.4372, 0.9261, 0.3687, 0.9293, 0.3701, 0.865, 0.4315, 0.86, 0.4257, 0.9202, 0.3654, 0.9231, 0.3671, 0.8553, 0.4198, 0.8509, 0.4137, 0.915, 0.3615, 0.9175, 0.3635, 0.8469, 0.4076, 0.8431, 0.4012, 0.9106, 0.3571, 0.9128, 0.3593, 0.8397, 0.3948, 0.8366, 0.3883, 0.9069, 0.3522, 0.9087, 0.3547, 0.8338, 0.3817, 0.8314, 0.375, 0.9039, 0.3471, 0.9054, 0.3497, 0.8292, 0.3683, 0.8274, 0.3615, 0.9017, 0.3417, 0.9028, 0.3444, 0.826, 0.3546, 0.8248, 0.3477, 0.9003, 0.3361, 0.901, 0.3389, 0.824, 0.3407, 0.8236, 0.3337, 0.8996, 0.3305, 0.8999, 0.3333, 0.8235, 0.3267, 0.8237, 0.3198, 0.8996, 0.3248, 0.8995, 0.3276, 0.8242, 0.3128, 0.8251, 0.3058, 0.9004, 0.3191, 0.9, 0.322, 0.8263, 0.2989, 0.8279, 0.292, 0.902, 0.3136, 0.9011, 0.3163, 0.8298, 0.2851, 0.832, 0.2784, 0.9043, 0.3082, 0.9031, 0.3108, 0.8346, 0.2716, 0.8375, 0.265, 0.9074, 0.303, 0.9058, 0.3056, 0.8407, 0.2585, 0.8442, 0.252, 0.9112, 0.2982, 0.9092, 0.3006, 0.8481, 0.2457, 0.8523, 0.2395, 0.9158, 0.2938, 0.9135, 0.296, 0.8569, 0.2334, 0.8617, 0.2275, 0.9212, 0.2899, 0.9185, 0.2918, 0.8669, 0.2216, 0.8724, 0.216, 0.9274, 0.2866, 0.9242, 0.2882, 0.901, 0.3389, 0.9263, 0.3316, 0.9268, 0.3325, 0.9017, 0.3417, 0.8782, 0.2104, 0.8843, 0.2051, 0.9343, 0.2841, 0.9308, 0.2853, 0.8908, 0.1998, 0.8975, 0.1948, 0.942, 0.2824, 0.9381, 0.2832, 0.7907, 0.1021, 0.7995, 0.09316, 0.8975, 0.1948, 0.8908, 0.1998, 0.7819, 0.1111, 0.7907, 0.1021, 0.8908, 0.1998, 0.8843, 0.2051, 0.8843, 0.2051, 0.8908, 0.1998, 0.9381, 0.2832, 0.9343, 0.2841, 0.7737, 0.1206, 0.7819, 0.1111, 0.8843, 0.2051, 0.8782, 0.2104, 0.7655, 0.1301, 0.7737, 0.1206, 0.8782, 0.2104, 0.8724, 0.216, 0.8724, 0.216, 0.8782, 0.2104, 0.9308, 0.2853, 0.9274, 0.2866, 0.758, 0.1401, 0.7655, 0.1301, 0.8724, 0.216, 0.8669, 0.2216, 0.7505, 0.1502, 0.758, 0.1401, 0.8669, 0.2216, 0.8617, 0.2275, 0.8617, 0.2275, 0.8669, 0.2216, 0.9242, 0.2882, 0.9212, 0.2899, 0.7437, 0.1607, 0.7505, 0.1502, 0.8617, 0.2275, 0.8569, 0.2334, 0.7369, 0.1713, 0.7437, 0.1607, 0.8569, 0.2334, 0.8523, 0.2395, 0.8523, 0.2395, 0.8569, 0.2334, 0.9185, 0.2918, 0.9158, 0.2938, 0.7309, 0.1823, 0.7369, 0.1713, 0.8523, 0.2395, 0.8481, 0.2457, 0.725, 0.1933, 0.7309, 0.1823, 0.8481, 0.2457, 0.8442, 0.252, 0.8442, 0.252, 0.8481, 0.2457, 0.9135, 0.296, 0.9112, 0.2982, 0.7199, 0.2047, 0.725, 0.1933, 0.8442, 0.252, 0.8407, 0.2585, 0.7149, 0.2162, 0.7199, 0.2047, 0.8407, 0.2585, 0.8375, 0.265, 0.8375, 0.265, 0.8407, 0.2585, 0.9092, 0.3006, 0.9074, 0.303, 0.7107, 0.228, 0.7149, 0.2162, 0.8375, 0.265, 0.8346, 0.2716, 0.7066, 0.2398, 0.7107, 0.228, 0.8346, 0.2716, 0.832, 0.2784, 0.832, 0.2784, 0.8346, 0.2716, 0.9058, 0.3056, 0.9043, 0.3082, 0.7034, 0.2519, 0.7066, 0.2398, 0.832, 0.2784, 0.8298, 0.2851, 0.7003, 0.264, 0.7034, 0.2519, 0.8298, 0.2851, 0.8279, 0.292, 0.8279, 0.292, 0.8298, 0.2851, 0.9031, 0.3108, 0.902, 0.3136, 0.6981, 0.2764, 0.7003, 0.264, 0.8279, 0.292, 0.8263, 0.2989, 0.696, 0.2887, 0.6981, 0.2764, 0.8263, 0.2989, 0.8251, 0.3058, 0.8251, 0.3058, 0.8263, 0.2989, 0.9011, 0.3163, 0.9004, 0.3191, 0.6949, 0.3011, 0.696, 0.2887, 0.8251, 0.3058, 0.8242, 0.3128, 0.6939, 0.3136, 0.6949, 0.3011, 0.8242, 0.3128, 0.8237, 0.3198, 0.8237, 0.3198, 0.8242, 0.3128, 0.9, 0.322, 0.8996, 0.3248, 0.6938, 0.326, 0.6939, 0.3136, 0.8237, 0.3198, 0.8235, 0.3267, 0.6939, 0.3385, 0.6938, 0.326, 0.8235, 0.3267, 0.8236, 0.3337, 0.8236, 0.3337, 0.8235, 0.3267, 0.8995, 0.3276, 0.8996, 0.3305, 0.6949, 0.3509, 0.6939, 0.3385, 0.8236, 0.3337, 0.824, 0.3407, 0.696, 0.3633, 0.6949, 0.3509, 0.824, 0.3407, 0.8248, 0.3477, 0.8248, 0.3477, 0.824, 0.3407, 0.8999, 0.3333, 0.9003, 0.3361, 0.698, 0.3756, 0.696, 0.3633, 0.8248, 0.3477, 0.826, 0.3546, 0.7002, 0.3879, 0.698, 0.3756, 0.826, 0.3546, 0.8274, 0.3615, 0.8274, 0.3615, 0.826, 0.3546, 0.901, 0.3389, 0.9017, 0.3417, 0.7032, 0.3999, 0.7002, 0.3879, 0.8274, 0.3615, 0.8292, 0.3683, 0.7064, 0.4119, 0.7032, 0.3999, 0.8292, 0.3683, 0.8314, 0.375, 0.8314, 0.375, 0.8292, 0.3683, 0.9028, 0.3444, 0.9039, 0.3471, 0.7104, 0.4236, 0.7064, 0.4119, 0.8314, 0.375, 0.8338, 0.3817, 0.7145, 0.4353, 0.7104, 0.4236, 0.8338, 0.3817, 0.8366, 0.3883, 0.8366, 0.3883, 0.8338, 0.3817, 0.9054, 0.3497, 0.9069, 0.3522, 0.7194, 0.4467, 0.7145, 0.4353, 0.8366, 0.3883, 0.8397, 0.3948, 0.7245, 0.458, 0.7194, 0.4467, 0.8397, 0.3948, 0.8431, 0.4012, 0.8431, 0.4012, 0.8397, 0.3948, 0.9087, 0.3547, 0.9106, 0.3571, 0.7303, 0.4689, 0.7245, 0.458, 0.8431, 0.4012, 0.8469, 0.4076, 0.7361, 0.4798, 0.7303, 0.4689, 0.8469, 0.4076, 0.8509, 0.4137, 0.8509, 0.4137, 0.8469, 0.4076, 0.9128, 0.3593, 0.915, 0.3615, 0.7427, 0.4903, 0.7361, 0.4798, 0.8509, 0.4137, 0.8553, 0.4198, 0.7494, 0.5007, 0.7427, 0.4903, 0.8553, 0.4198, 0.86, 0.4257, 0.86, 0.4257, 0.8553, 0.4198, 0.9175, 0.3635, 0.9202, 0.3654, 0.7567, 0.5106, 0.7494, 0.5007, 0.86, 0.4257, 0.865, 0.4315, 0.7641, 0.5205, 0.7567, 0.5106, 0.865, 0.4315, 0.8703, 0.4372, 0.8703, 0.4372, 0.865, 0.4315, 0.9231, 0.3671, 0.9261, 0.3687, 0.772, 0.5299, 0.7641, 0.5205, 0.8703, 0.4372, 0.8759, 0.4427, 0.78, 0.5392, 0.772, 0.5299, 0.8759, 0.4427, 0.8818, 0.4481, 0.8818, 0.4481, 0.8759, 0.4427, 0.9293, 0.3701, 0.9327, 0.3714, 0.7885, 0.5481, 0.78, 0.5392, 0.8818, 0.4481, 0.8881, 0.4533, 0.7971, 0.557, 0.7885, 0.5481, 0.8881, 0.4533, 0.8945, 0.4584, 0.8945, 0.4584, 0.8881, 0.4533, 0.9364, 0.3724, 0.9401, 0.3733, 0.8061, 0.5653, 0.7971, 0.557, 0.8945, 0.4584, 0.9014, 0.4633, 0.8151, 0.5737, 0.8061, 0.5653, 0.9014, 0.4633, 0.9085, 0.468, 0.9085, 0.468, 0.9014, 0.4633, 0.9441, 0.3739, 0.9483, 0.3743, 0.8246, 0.5815, 0.8151, 0.5737, 0.9085, 0.468, 0.9161, 0.4726, 0.834, 0.5894, 0.8246, 0.5815, 0.9161, 0.4726, 0.9238, 0.477, 0.9238, 0.477, 0.9161, 0.4726, 0.9528, 0.3743, 0.9574, 0.3742, 0.8439, 0.5968, 0.834, 0.5894, 0.9238, 0.477, 0.932, 0.4813, 0.8537, 0.6043, 0.8439, 0.5968, 0.932, 0.4813, 0.9403, 0.4854, 0.9403, 0.4854, 0.932, 0.4813, 0.9622, 0.3736, 0.9672, 0.3728, 0.8638, 0.6112, 0.8537, 0.6043, 0.9403, 0.4854, 0.9492, 0.4894, 0.8739, 0.6183, 0.8638, 0.6112, 0.9492, 0.4894, 0.9583, 0.4933, 0.9583, 0.4933, 0.9492, 0.4894, 0.9725, 0.3715, 0.9781, 0.37, 0.8843, 0.6249, 0.8739, 0.6183, 0.9583, 0.4933, 0.9679, 0.4969, 0.8947, 0.6314, 0.8843, 0.6249, 0.9679, 0.4969, 0.9777, 0.5005, 0.9777, 0.5005, 0.9679, 0.4969, 0.9839, 0.3677, 0.99, 0.3653, 0.9053, 0.6373, 0.8947, 0.6314, 0.9777, 0.5005, 0.9881, 0.5039, 0.9001, 0.01803, 0.9111, 0.01212, 0.9943, 0.1497, 0.9835, 0.1531, 0.9835, 0.1531, 0.9943, 0.1497, 0.9999, 0.2961, 0.9934, 0.2925, 0.8894, 0.02463, 0.9001, 0.01803, 0.9835, 0.1531, 0.9734, 0.1566, 0.8787, 0.03124, 0.8894, 0.02463, 0.9734, 0.1566, 0.9635, 0.1602, 0.9635, 0.1602, 0.9734, 0.1566, 0.9871, 0.2898, 0.9812, 0.2874, 0.8683, 0.03835, 0.8787, 0.03124, 0.9635, 0.1602, 0.9541, 0.164, 0.8578, 0.04539, 0.8683, 0.03835, 0.9541, 0.164, 0.9449, 0.1679, 0.9449, 0.1679, 0.9541, 0.164, 0.9755, 0.2856, 0.9701, 0.2841, 0.8477, 0.05292, 0.8578, 0.04539, 0.9449, 0.1679, 0.9363, 0.172, 0.8376, 0.06038, 0.8477, 0.05292, 0.9363, 0.172, 0.9278, 0.1762, 0.9278, 0.1762, 0.9363, 0.172, 0.9649, 0.2831, 0.96, 0.2823, 0.8279, 0.06835, 0.8376, 0.06038, 0.9278, 0.1762, 0.9198, 0.1806, 0.8181, 0.07628, 0.8279, 0.06835, 0.9198, 0.1806, 0.912, 0.1852, 0.912, 0.1852, 0.9198, 0.1806, 0.9552, 0.2819, 0.9506, 0.2817, 0.8088, 0.08472, 0.8181, 0.07628, 0.912, 0.1852, 0.9047, 0.1899, 0.7995, 0.09316, 0.8088, 0.08472, 0.9047, 0.1899, 0.8975, 0.1948, 0.8975, 0.1948, 0.9047, 0.1899, 0.9462, 0.282, 0.942, 0.2824, 0.943, 0.3175, 0.944, 0.3181, 0.9449, 0.319, 0.9458, 0.3199, 0.9465, 0.321, 0.9473, 0.3223, 0.9478, 0.3238, 0.9484, 0.3253, 0.9487, 0.3272, 0.949, 0.3291, 0.9488, 0.331, 0.9486, 0.3326, 0.948, 0.334, 0.9474, 0.3353, 0.9465, 0.3363, 0.9457, 0.3374, 0.9446, 0.3381, 0.9436, 0.3389, 0.9425, 0.3394, 0.9414, 0.3398, 0.9403, 0.3399, 0.9392, 0.3402, 0.938, 0.3402, 0.9369, 0.3401, 0.9359, 0.3399, 0.9349, 0.3396, 0.9339, 0.3392, 0.9329, 0.3388, 0.932, 0.3383, 0.9311, 0.3378, 0.9303, 0.3372, 0.9295, 0.3365, 0.9288, 0.3358, 0.9281, 0.335, 0.9276, 0.3342, 0.9271, 0.3334, 0.9268, 0.3325, 0.9263, 0.3316, 0.9261, 0.3306, 0.9259, 0.3297, 0.9258, 0.3288, 0.9257, 0.3278, 0.9258, 0.3269, 0.9258, 0.3259, 0.926, 0.325, 0.9262, 0.324, 0.9265, 0.3231, 0.9268, 0.3222, 0.9273, 0.3214, 0.9278, 0.3206, 0.9285, 0.3199, 0.9291, 0.3192, 0.9299, 0.3186, 0.9307, 0.318, 0.9317, 0.3176, 0.9326, 0.3171, 0.9336, 0.3168, 0.9347, 0.3164, 0.9358, 0.3163, 0.9369, 0.3162, 0.9381, 0.3163, 0.9393, 0.3164, 0.9405, 0.3167, 0.9418, 0.317, 0.9004, 0.3191, 0.926, 0.325, 0.9258, 0.3259, 0.9, 0.322, 0.9185, 0.2918, 0.9326, 0.3171, 0.9317, 0.3176, 0.9158, 0.2938, 0.942, 0.2824, 0.9405, 0.3167, 0.9393, 0.3164, 0.9381, 0.2832, 0.9649, 0.2831, 0.9458, 0.3199, 0.9449, 0.319, 0.96, 0.2823, 0.99, 0.3653, 0.9488, 0.331, 0.949, 0.3291, 0.9963, 0.3621, 0.9364, 0.3724, 0.9392, 0.3402, 0.9403, 0.3399, 0.9401, 0.3733, 0.915, 0.3615, 0.932, 0.3383, 0.9329, 0.3388, 0.9175, 0.3635, 0.8999, 0.3333, 0.9259, 0.3297, 0.9261, 0.3306, 0.9003, 0.3361, 0.902, 0.3136, 0.9265, 0.3231, 0.9262, 0.324, 0.9011, 0.3163, 0.9242, 0.2882, 0.9347, 0.3164, 0.9336, 0.3168, 0.9212, 0.2899, 0.9755, 0.2856, 0.9473, 0.3223, 0.9465, 0.321, 0.9701, 0.2841, 0.9781, 0.37, 0.948, 0.334, 0.9486, 0.3326, 0.9839, 0.3677, 0.9293, 0.3701, 0.9369, 0.3401, 0.938, 0.3402, 0.9327, 0.3714, 0.9106, 0.3571, 0.9303, 0.3372, 0.9311, 0.3378, 0.9128, 0.3593, 0.8995, 0.3276, 0.9257, 0.3278, 0.9258, 0.3288, 0.8996, 0.3305, 0.9043, 0.3082, 0.9273, 0.3214, 0.9268, 0.3222, 0.9031, 0.3108, 0.9308, 0.2853, 0.9369, 0.3162, 0.9358, 0.3163, 0.9274, 0.2866, 0.9871, 0.2898, 0.9484, 0.3253, 0.9478, 0.3238, 0.9812, 0.2874, 0.9672, 0.3728, 0.9465, 0.3363, 0.9474, 0.3353, 0.9725, 0.3715, 0.9231, 0.3671, 0.9349, 0.3396, 0.9359, 0.3399, 0.9261, 0.3687, 0.9069, 0.3522, 0.9288, 0.3358, 0.9295, 0.3365, 0.9087, 0.3547, 0.9, 0.322, 0.9258, 0.3259, 0.9258, 0.3269, 0.8996, 0.3248, 0.9074, 0.303, 0.9285, 0.3199, 0.9278, 0.3206, 0.9058, 0.3056, 0.9381, 0.2832, 0.9393, 0.3164, 0.9381, 0.3163, 0.9343, 0.2841, 0.9999, 0.2961, 0.949, 0.3291, 0.9487, 0.3272, 0.9934, 0.2925, 0.9574, 0.3742, 0.9446, 0.3381, 0.9457, 0.3374, 0.9622, 0.3736, 0.9175, 0.3635, 0.9329, 0.3388, 0.9339, 0.3392, 0.9202, 0.3654, 0.9039, 0.3471, 0.9276, 0.3342, 0.9281, 0.335, 0.9054, 0.3497, 0.9506, 0.2817, 0.943, 0.3175, 0.9418, 0.317, 0.9462, 0.282, 0.9011, 0.3163, 0.9262, 0.324, 0.926, 0.325, 0.9004, 0.3191, 0.9112, 0.2982, 0.9299, 0.3186, 0.9291, 0.3192, 0.9092, 0.3006, 0.9839, 0.3677, 0.9486, 0.3326, 0.9488, 0.331, 0.99, 0.3653, 0.9483, 0.3743, 0.9425, 0.3394, 0.9436, 0.3389, 0.9528, 0.3743, 0.9128, 0.3593, 0.9311, 0.3378, 0.932, 0.3383, 0.915, 0.3615, 0.9017, 0.3417, 0.9268, 0.3325, 0.9271, 0.3334, 0.9028, 0.3444, 0.9031, 0.3108, 0.9268, 0.3222, 0.9265, 0.3231, 0.902, 0.3136, 0.9158, 0.2938, 0.9317, 0.3176, 0.9307, 0.318, 0.9135, 0.296, 0.96, 0.2823, 0.9449, 0.319, 0.944, 0.3181, 0.9552, 0.2819, 0.9725, 0.3715, 0.9474, 0.3353, 0.948, 0.334, 0.9781, 0.37, 0.9401, 0.3733, 0.9403, 0.3399, 0.9414, 0.3398, 0.9441, 0.3739, 0.9087, 0.3547, 0.9295, 0.3365, 0.9303, 0.3372, 0.9106, 0.3571, 0.9003, 0.3361, 0.9261, 0.3306, 0.9263, 0.3316, 0.901, 0.3389, 0.9058, 0.3056, 0.9278, 0.3206, 0.9273, 0.3214, 0.9043, 0.3082, 0.9212, 0.2899, 0.9336, 0.3168, 0.9326, 0.3171, 0.9185, 0.2918, 0.9701, 0.2841, 0.9465, 0.321, 0.9458, 0.3199, 0.9649, 0.2831, 0.9622, 0.3736, 0.9457, 0.3374, 0.9465, 0.3363, 0.9672, 0.3728, 0.9327, 0.3714, 0.938, 0.3402, 0.9392, 0.3402, 0.9364, 0.3724, 0.9054, 0.3497, 0.9281, 0.335, 0.9288, 0.3358, 0.9069, 0.3522, 0.8996, 0.3305, 0.9258, 0.3288, 0.9259, 0.3297, 0.8999, 0.3333, 0.9462, 0.282, 0.9418, 0.317, 0.9405, 0.3167, 0.942, 0.2824, 0.9092, 0.3006, 0.9291, 0.3192, 0.9285, 0.3199, 0.9074, 0.303, 0.9274, 0.2866, 0.9358, 0.3163, 0.9347, 0.3164, 0.9242, 0.2882, 0.9812, 0.2874, 0.9478, 0.3238, 0.9473, 0.3223, 0.9755, 0.2856, 0.9528, 0.3743, 0.9436, 0.3389, 0.9446, 0.3381, 0.9574, 0.3742, 0.9261, 0.3687, 0.9359, 0.3399, 0.9369, 0.3401, 0.9293, 0.3701, 0.9028, 0.3444, 0.9271, 0.3334, 0.9276, 0.3342, 0.9039, 0.3471, 0.8996, 0.3248, 0.9258, 0.3269, 0.9257, 0.3278, 0.8995, 0.3276, 0.9135, 0.296, 0.9307, 0.318, 0.9299, 0.3186, 0.9112, 0.2982, 0.9343, 0.2841, 0.9381, 0.3163, 0.9369, 0.3162, 0.9308, 0.2853, 0.9552, 0.2819, 0.944, 0.3181, 0.943, 0.3175, 0.9506, 0.2817, 0.9934, 0.2925, 0.9487, 0.3272, 0.9484, 0.3253, 0.9871, 0.2898, 0.9441, 0.3739, 0.9414, 0.3398, 0.9425, 0.3394, 0.9483, 0.3743, 0.9202, 0.3654, 0.9339, 0.3392, 0.9349, 0.3396, 0.9231, 0.3671, 0.7997, 0.07472, 0.8091, 0.06576, 0.8181, 0.07628, 0.8088, 0.08472, 0.8193, 0.05789, 0.8291, 0.04943, 0.8376, 0.06038, 0.8279, 0.06835, 0.8397, 0.04207, 0.8498, 0.03407, 0.8578, 0.04539, 0.8477, 0.05292, 0.8606, 0.02716, 0.8711, 0.01954, 0.8787, 0.03124, 0.8683, 0.03835, 0.8823, 0.01304, 0.8933, 0.005889, 0.9001, 0.01803, 0.8894, 0.02463, 0.8994, 0.649, 0.8879, 0.6432, 0.8947, 0.6314, 0.9053, 0.6373, 0.8773, 0.6361, 0.8664, 0.6296, 0.8739, 0.6183, 0.8843, 0.6249, 0.8563, 0.6221, 0.8457, 0.6152, 0.8537, 0.6043, 0.8638, 0.6112, 0.8359, 0.6073, 0.8256, 0.6, 0.834, 0.5894, 0.8439, 0.5968, 0.8162, 0.5917, 0.8062, 0.5839, 0.8151, 0.5737, 0.8246, 0.5815, 0.7971, 0.575, 0.7876, 0.5667, 0.7971, 0.557, 0.8061, 0.5653, 0.779, 0.5573, 0.7699, 0.5484, 0.78, 0.5392, 0.7885, 0.5481, 0.7619, 0.5385, 0.7534, 0.529, 0.7641, 0.5205, 0.772, 0.5299, 0.746, 0.5185, 0.7381, 0.5084, 0.7494, 0.5007, 0.7567, 0.5106, 0.7315, 0.4974, 0.7243, 0.4867, 0.7361, 0.4798, 0.7427, 0.4903, 0.7185, 0.4753, 0.7121, 0.464, 0.7245, 0.458, 0.7303, 0.4689, 0.7072, 0.4521, 0.7017, 0.4404, 0.7145, 0.4353, 0.7194, 0.4467, 0.6977, 0.4281, 0.6932, 0.4159, 0.7064, 0.4119, 0.7104, 0.4236, 0.6902, 0.4033, 0.6867, 0.3907, 0.7002, 0.3879, 0.7032, 0.3999, 0.6847, 0.3779, 0.6823, 0.3651, 0.696, 0.3633, 0.698, 0.3756, 0.6814, 0.3521, 0.6801, 0.3391, 0.6939, 0.3385, 0.6949, 0.3509, 0.6803, 0.326, 0.6801, 0.313, 0.6939, 0.3136, 0.6938, 0.326, 0.6814, 0.3, 0.6823, 0.2869, 0.696, 0.2887, 0.6949, 0.3011, 0.6847, 0.2741, 0.6867, 0.2611, 0.7003, 0.264, 0.6981, 0.2764, 0.6902, 0.2485, 0.6933, 0.2358, 0.7066, 0.2398, 0.7034, 0.2519, 0.6979, 0.2235, 0.7019, 0.2111, 0.7149, 0.2162, 0.7107, 0.228, 0.7075, 0.1992, 0.7125, 0.1872, 0.725, 0.1933, 0.7199, 0.2047, 0.719, 0.1758, 0.725, 0.1642, 0.7369, 0.1713, 0.7309, 0.1823, 0.7323, 0.1534, 0.7391, 0.1422, 0.7505, 0.1502, 0.7437, 0.1607, 0.7472, 0.132, 0.7547, 0.1214, 0.7655, 0.1301, 0.758, 0.1401, 0.7635, 0.1117, 0.7717, 0.1017, 0.7819, 0.1111, 0.7737, 0.1206, 0.781, 0.09265, 0.7899, 0.08315, 0.7995, 0.09316, 0.7907, 0.1021, 0.7899, 0.08315, 0.7997, 0.07472, 0.8088, 0.08472, 0.7995, 0.09316, 0.8091, 0.06576, 0.8193, 0.05789, 0.8279, 0.06835, 0.8181, 0.07628, 0.8291, 0.04943, 0.8397, 0.04207, 0.8477, 0.05292, 0.8376, 0.06038, 0.8498, 0.03407, 0.8606, 0.02716, 0.8683, 0.03835, 0.8578, 0.04539, 0.8711, 0.01954, 0.8823, 0.01304, 0.8894, 0.02463, 0.8787, 0.03124, 0.8933, 0.005889, 0.9051, 9.461e-05, 0.9111, 0.01212, 0.9001, 0.01803, 0.8879, 0.6432, 0.8773, 0.6361, 0.8843, 0.6249, 0.8947, 0.6314, 0.8664, 0.6296, 0.8563, 0.6221, 0.8638, 0.6112, 0.8739, 0.6183, 0.8457, 0.6152, 0.8359, 0.6073, 0.8439, 0.5968, 0.8537, 0.6043, 0.8256, 0.6, 0.8162, 0.5917, 0.8246, 0.5815, 0.834, 0.5894, 0.8062, 0.5839, 0.7971, 0.575, 0.8061, 0.5653, 0.8151, 0.5737, 0.7876, 0.5667, 0.779, 0.5573, 0.7885, 0.5481, 0.7971, 0.557, 0.7699, 0.5484, 0.7619, 0.5385, 0.772, 0.5299, 0.78, 0.5392, 0.7534, 0.529, 0.746, 0.5185, 0.7567, 0.5106, 0.7641, 0.5205, 0.7381, 0.5084, 0.7315, 0.4974, 0.7427, 0.4903, 0.7494, 0.5007, 0.7243, 0.4867, 0.7185, 0.4753, 0.7303, 0.4689, 0.7361, 0.4798, 0.7121, 0.464, 0.7072, 0.4521, 0.7194, 0.4467, 0.7245, 0.458, 0.7017, 0.4404, 0.6977, 0.4281, 0.7104, 0.4236, 0.7145, 0.4353, 0.6932, 0.4159, 0.6902, 0.4033, 0.7032, 0.3999, 0.7064, 0.4119, 0.6867, 0.3907, 0.6847, 0.3779, 0.698, 0.3756, 0.7002, 0.3879, 0.6823, 0.3651, 0.6814, 0.3521, 0.6949, 0.3509, 0.696, 0.3633, 0.6801, 0.3391, 0.6803, 0.326, 0.6938, 0.326, 0.6939, 0.3385, 0.6801, 0.313, 0.6814, 0.3, 0.6949, 0.3011, 0.6939, 0.3136, 0.6823, 0.2869, 0.6847, 0.2741, 0.6981, 0.2764, 0.696, 0.2887, 0.6867, 0.2611, 0.6902, 0.2485, 0.7034, 0.2519, 0.7003, 0.264, 0.6933, 0.2358, 0.6979, 0.2235, 0.7107, 0.228, 0.7066, 0.2398, 0.7019, 0.2111, 0.7075, 0.1992, 0.7199, 0.2047, 0.7149, 0.2162, 0.7125, 0.1872, 0.719, 0.1758, 0.7309, 0.1823, 0.725, 0.1933, 0.725, 0.1642, 0.7323, 0.1534, 0.7437, 0.1607, 0.7369, 0.1713, 0.7391, 0.1422, 0.7472, 0.132, 0.758, 0.1401, 0.7505, 0.1502, 0.7547, 0.1214, 0.7635, 0.1117, 0.7737, 0.1206, 0.7655, 0.1301, 0.7717, 0.1017, 0.781, 0.09265, 0.7907, 0.1021, 0.7819, 0.1111])
me_cylinder.use_remesh_preserve_volume = False
me_cylinder.use_remesh_preserve_attributes = False
me_cylinder.use_mirror_vertex_groups = False
me_cylinder.update()

# ---- objects
ob_cylinder = bpy.data.objects.new('Cylinder', me_cylinder)

# ---- transforms, parenting, visibility, modifiers, constraints
ob_cylinder.location = (0.0, 0.0, 2.85)
ob_cylinder.lineart.crease_threshold = 0.0

# ---- collection membership
col_collection_1.objects.link(ob_cylinder)

# ---- scene / render settings (as saved in the file)
scene.frame_start = 1; scene.frame_end = 250; scene.frame_set(1)
scene.render.engine = 'BLENDER_EEVEE_NEXT'
scene.render.resolution_percentage = 50
scene.render.dither_intensity = 0.0
scene.cycles.use_denoising = False
scene.cycles.samples = 128
scene.cycles.sampling_pattern = 'TABULATED_SOBOL'
scene.cycles.use_adaptive_sampling = False
scene.cycles.use_light_tree = False
scene.cycles.blur_glossy = 0.0
scene.cycles.sample_clamp_indirect = 0.0
scene.view_settings.view_transform = 'Standard'
bpy.context.view_layer.update()

# ---- added for rendering (the .blend has no active camera and no usable light): camera, sun
cam_auto = bpy.data.cameras.new('AutoCamera')
cam_auto.lens = 50.0
cam_auto.sensor_width = 36.0
cam_auto.clip_end = 1000.0
ob_auto_camera = bpy.data.objects.new('AutoCamera', cam_auto)
scene.collection.objects.link(ob_auto_camera)
ob_auto_camera.location = (5.2112, -6.25344, 7.88579)
ob_auto_camera.rotation_euler = (1.09748, -7.21219e-08, 0.694738)
scene.camera = ob_auto_camera
light_auto_sun = bpy.data.lights.new('AutoSun', 'SUN')
light_auto_sun.energy = 3.0
light_auto_sun.angle = 0.0523599
ob_auto_sun = bpy.data.objects.new('AutoSun', light_auto_sun)
scene.collection.objects.link(ob_auto_sun)
ob_auto_sun.rotation_euler = (0.872665, 0.174533, 0.523599)
bpy.context.view_layer.update()
